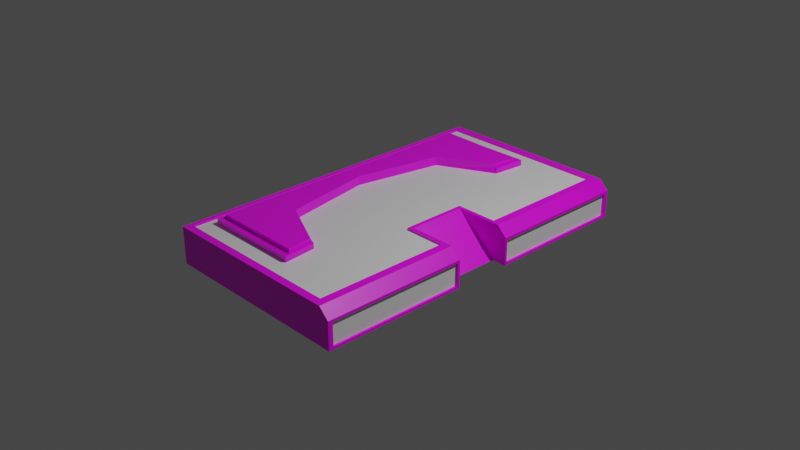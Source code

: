 # Source: stage.blend  (saved by Blender 3.2.14; exported with 4.5.12 LTS)
import bpy
from mathutils import Matrix  # noqa: F401  (used for matrix-valued properties, if any)

bpy.ops.wm.read_factory_settings(use_empty=True)
scene = bpy.context.scene
scene.name = 'Scene'

# ---- collections
col_collection = bpy.data.collections.new('Collection'); scene.collection.children.link(col_collection)

# ---- images (referenced by path relative to the original .blend; pixels are not part of the script)
import os
ASSET_DIR = os.environ.get("B2B_ASSET_DIR", "")  # directory of the original .blend (textures are referenced by path, not embedded)
HERE = os.path.dirname(os.path.abspath(__file__))  # packed textures are extracted next to this script under _unpacked/

def load_image(name, relpath, width, height, colorspace="sRGB"):
    """Load a texture the original file referenced (path relative to the .blend, or extracted next to this script)."""
    p = next((c for c in (os.path.join(HERE, relpath), os.path.join(ASSET_DIR, relpath)) if relpath and os.path.exists(c)), "")
    if p:
        img = bpy.data.images.load(p, check_existing=True)
        img.name = name
    else:  # same state as the original file: an image datablock whose file is absent (Cycles renders it pink)
        img = bpy.data.images.new(name, width, height)
        img.source = "FILE"
        img.filepath = "//" + (relpath or name)
    img.colorspace_settings.name = colorspace
    return img
img_material_base_color = load_image('Material Base Color', 'stageskin.png', 1024, 1024, 'sRGB')

# ---- materials (node trees are filled in below, after node groups)
mat_material = bpy.data.materials.new('Material')
mat_material.alpha_threshold = 0.0
mat_material.use_transparent_shadow = False
mat_material.line_color = (0.0, 0.0, 0.0, 1.0)
mat_material_001 = bpy.data.materials.new('Material.001')
mat_material_001.use_transparent_shadow = False

# ---- material node trees
mat_material.use_nodes = True; mat_material.node_tree.nodes.clear()
_N = mat_material.node_tree.nodes; _L = mat_material.node_tree.links
n0 = _N.new('ShaderNodeOutputMaterial'); n0.name = 'Material Output'; n0.location = (300, 300)
n1 = _N.new('ShaderNodeBsdfPrincipled'); n1.name = 'Principled BSDF'; n1.location = (10, 300)
n1.distribution = 'GGX'
n1.subsurface_method = 'RANDOM_WALK_SKIN'
n1.inputs[2].default_value = 0.4
n1.inputs[3].default_value = 1.45
n1.inputs[27].default_value = (0.0, 0.0, 0.0, 1.0)
n1.inputs[28].default_value = 1.0
n2 = _N.new('ShaderNodeTexImage'); n2.name = 'Image Texture'; n2.location = (-280, 280)
n2.image = img_material_base_color
_L.new(n1.outputs[0], n0.inputs[0])
_L.new(n2.outputs[0], n1.inputs[0])
n0.is_active_output = True
mat_material_001.use_nodes = True; mat_material_001.node_tree.nodes.clear()
_N = mat_material_001.node_tree.nodes; _L = mat_material_001.node_tree.links
n0 = _N.new('ShaderNodeBsdfPrincipled'); n0.name = 'Principled BSDF'; n0.location = (10, 300)
n0.distribution = 'GGX'
n0.subsurface_method = 'RANDOM_WALK_SKIN'
n0.inputs[3].default_value = 1.45
n0.inputs[27].default_value = (0.0, 0.0, 0.0, 1.0)
n0.inputs[28].default_value = 1.0
n1 = _N.new('ShaderNodeOutputMaterial'); n1.name = 'Material Output'; n1.location = (300, 300)
_L.new(n0.outputs[0], n1.inputs[0])
n1.is_active_output = True

# ---- world
world_world = bpy.data.worlds.new('World'); scene.world = world_world
world_world.use_nodes = True; world_world.node_tree.nodes.clear()
_N = world_world.node_tree.nodes; _L = world_world.node_tree.links
n0 = _N.new('ShaderNodeOutputWorld'); n0.name = 'World Output'; n0.location = (300, 300)
n1 = _N.new('ShaderNodeBackground'); n1.name = 'Background'; n1.location = (10, 300)
n1.inputs[0].default_value = (0.05088, 0.05088, 0.05088, 1.0)
_L.new(n1.outputs[0], n0.inputs[0])
n0.is_active_output = True
world_world.color = (0.05088, 0.05088, 0.05088)
world_world.use_sun_shadow = False
world_world.sun_shadow_jitter_overblur = 0.0

# ---- cameras
cam_camera = bpy.data.cameras.new('Camera')
cam_camera.clip_end = 100.0
cam_camera.ortho_scale = 7.314

# ---- lights
light_light = bpy.data.lights.new('Light', 'POINT')
light_light.transmission_factor = 0.0
light_light.energy = 1000.0
light_light.shadow_soft_size = 0.1
light_light.shadow_maximum_resolution = 0.006
light_light.use_absolute_resolution = True

# ---- meshes
me_cube = bpy.data.meshes.new('Cube')
me_cube.from_pydata([(0.9555, 1.822, 0.2007), (1.0, 1.906, -0.2007), (0.9555, -1.821, 0.2007), (1.0, -1.906, -0.2007), (-0.9555, 1.822, 0.2007), (-1.0, 1.906, -0.2007), (-0.9555, -1.821, 0.2007), (-1.0, -1.906, -0.2007), (-1.0, 0.6357, -0.2007), (-1.0, -0.6351, -0.2007), (0.9555, 0.3584, 0.2007), (0.9555, -0.3578, 0.2007), (-0.9555, -0.6351, 0.1992), (-0.9555, 0.6357, 0.1992), (1.0, -0.3157, -0.2007), (1.0, 0.3162, -0.2007), (0.3333, 1.906, -0.2007), (-0.3333, 1.906, -0.2007), (0.3333, -1.821, 0.2007), (-0.3333, -1.821, 0.1992), (-0.3333, -1.906, -0.2007), (0.3333, -1.906, -0.2007), (-0.3333, 1.822, 0.1992), (0.3333, 1.822, 0.2007), (0.5399, 0.3162, -0.2007), (-0.3333, 0.6357, -0.2007), (0.5399, -0.3157, -0.2007), (-0.3333, -0.6351, -0.2007), (0.4955, 0.3584, 0.2007), (0.4955, -0.3578, 0.2007), (1.066, 1.859, 0.1833), (1.048, 1.906, -0.2007), (1.066, -1.858, 0.1833), (1.048, -1.906, -0.2007), (1.066, -0.3393, 0.1833), (1.048, 0.3162, -0.2007), (1.066, 0.3399, 0.1833), (1.048, -0.3157, -0.2007), (1.156, 1.854, 0.06858), (1.156, 1.854, -0.1774), (1.156, -1.854, 0.06858), (1.156, -1.854, -0.1774), (1.156, -0.3417, 0.06858), (1.156, 0.3423, -0.1774), (1.156, 0.3423, 0.06858), (1.156, -0.3417, -0.1774), (1.138, 1.859, 0.1134), (1.156, 1.906, -0.2049), (1.138, -1.858, 0.1134), (1.156, -1.906, -0.2049), (1.138, -0.3393, 0.1134), (1.156, 0.3162, -0.2049), (1.138, 0.3399, 0.1134), (1.156, -0.3157, -0.2049), (1.132, 1.854, 0.06858), (1.132, 1.854, -0.1774), (1.132, -1.854, 0.06858), (1.132, -1.854, -0.1774), (1.132, -0.3417, 0.06858), (1.132, 0.3423, -0.1774), (1.132, 0.3423, 0.06858), (1.132, -0.3417, -0.1774), (-0.3333, -1.906, 0.2007), (-1.0, -1.906, 0.2007), (1.0, -0.3157, 0.2007), (1.0, -1.906, 0.2007), (-1.0, 0.6357, 0.2007), (-1.0, 1.906, 0.2007), (0.3333, 1.906, 0.2007), (1.0, 1.906, 0.2007), (1.0, 0.3162, 0.2007), (-1.0, -0.6351, 0.2007), (0.5399, 0.3162, 0.2007), (0.5399, -0.3157, 0.2007), (0.3333, -1.906, 0.2007), (-0.3333, 1.906, 0.2007), (-0.8448, 0.6357, 0.1752), (0.1781, 1.253, 0.1752), (-0.8448, -0.6351, 0.1752), (0.1781, -1.252, 0.1752), (0.2137, 1.611, 0.1752), (-0.3333, 1.822, 0.1752), (0.2137, -1.61, 0.1752), (-0.3333, -1.61, 0.1752), (-0.8448, -1.61, 0.1752), (0.9555, -0.3578, 0.1752), (0.9555, -1.821, 0.1752), (-0.8448, 1.611, 0.1752), (0.9555, 1.822, 0.1752), (0.9555, 0.3584, 0.1752), (0.3333, 1.822, 0.1752), (0.4955, 0.3584, 0.1752), (0.4955, -0.3578, 0.1752), (0.3333, -1.821, 0.1752), (-0.3333, -1.821, 0.1752), (-0.9555, -1.821, 0.1752), (-0.9555, 0.6357, 0.1752), (-0.9555, 1.822, 0.1752), (-0.9555, -0.6351, 0.1752), (-0.3333, 1.611, 0.1752), (-0.8054, 0.6357, 0.2285), (0.1388, 1.258, 0.2285), (-0.8054, -0.6351, 0.2285), (0.1781, -1.252, 0.2347), (-0.3333, 1.536, 0.2285), (-0.3333, -1.535, 0.2285), (0.1712, 1.536, 0.2285), (0.1712, -1.535, 0.2285), (-0.8054, -1.535, 0.2285), (-0.8054, 1.536, 0.2285), (0.2137, 1.611, 0.2413), (0.1781, 1.253, 0.2347), (0.1388, -1.257, 0.2285), (0.2137, -1.61, 0.2413), (-0.3333, -1.61, 0.2346), (-0.8448, -1.61, 0.2404), (-0.8448, 0.6357, 0.2346), (-0.8448, 1.611, 0.2404), (-0.8448, -0.6351, 0.2346), (-0.3333, 1.611, 0.2346), (-0.7533, 0.6357, 0.2733), (-0.425, 0.9512, 0.2733), (0.09463, 1.337, 0.2733), (-0.7533, -0.6351, 0.2733), (-0.425, -0.9821, 0.2733), (0.09484, -1.338, 0.2733), (-0.3333, 1.436, 0.2733), (-0.3333, -1.535, 0.2733), (0.1062, 1.436, 0.2733), (0.1062, -1.436, 0.2733), (-0.7533, -1.436, 0.2733), (-0.7533, 1.436, 0.2733), (-0.4231, -0.9799, 0.1752), (-0.4234, 0.949, 0.1752), (-1.0, 0.0002702, -0.2007), (-1.0, 0.0002702, 0.2007), (-0.3333, 0.0002702, -0.2007), (-0.9555, 0.0002702, 0.1992), (0.4955, 0.0002702, 0.2007), (-0.9555, 0.0002702, 0.1752), (0.4955, 0.0002702, 0.1752), (-0.8448, 0.0002702, 0.1752), (0.1781, 0.0002702, 0.1752), (-0.8448, 0.0002702, 0.2346), (-0.8054, 0.0002702, 0.2285), (-0.6638, 0.0009862, 0.2733), (-0.7533, 0.0002702, 0.2733), (-0.6039, 0.0002702, 0.1752), (1.048, -0.3157, 0.2007), (1.048, -1.906, 0.2007), (1.048, 1.906, 0.2007), (1.048, 0.3162, 0.2007), (1.156, -0.3157, 0.09605), (1.156, -1.906, 0.09605), (1.156, 1.906, 0.09605), (1.156, 0.3162, 0.09605), (-0.4613, 1.035, 0.2733), (0.1388, 1.258, 0.2733), (-0.4613, -1.067, 0.2733), (0.1388, -1.257, 0.2733), (-0.6057, 0.0002702, 0.2733), (0.1712, 1.536, 0.2733), (0.1712, -1.535, 0.2733), (-0.3333, -1.436, 0.2733), (-0.8054, -1.535, 0.2733), (-0.8054, 0.6357, 0.2733), (-0.8054, 1.536, 0.2733), (-0.8054, -0.6351, 0.2733), (-0.8054, 0.0002702, 0.2733), (-0.3333, 1.536, 0.2733)], [], [(18, 2, 86, 93), (20, 62, 63, 7), (8, 66, 67, 5), (26, 14, 3, 21), (65, 3, 33, 149), (16, 68, 69, 1), (14, 64, 148, 37), (26, 73, 64, 14), (16, 1, 15, 24), (26, 24, 72, 73), (7, 63, 71, 9), (134, 135, 66, 8), (2, 11, 85, 86), (11, 29, 92, 85), (24, 15, 70, 72), (6, 19, 94, 95), (28, 10, 89, 91), (137, 12, 98, 139), (134, 136, 27, 9), (25, 24, 26, 27, 136), (5, 17, 25, 8), (17, 16, 24, 25), (5, 67, 75, 17), (17, 75, 68, 16), (9, 27, 20, 7), (27, 26, 21, 20), (3, 65, 74, 21), (21, 74, 62, 20), (138, 28, 91, 140), (12, 6, 95, 98), (15, 72, 73, 14), (14, 15, 24, 26), (34, 32, 48, 50), (30, 36, 52, 46), (1, 69, 150, 31), (15, 1, 31, 35), (70, 15, 35, 151), (3, 14, 37, 33), (64, 65, 149, 148), (69, 70, 151, 150), (38, 44, 60, 54), (44, 43, 59, 60), (31, 150, 154, 47), (37, 148, 152, 53), (33, 37, 53, 49), (35, 31, 47, 51), (149, 33, 49, 153), (151, 35, 51, 155), (38, 39, 47, 154), (41, 40, 153, 49), (40, 42, 152, 153), (39, 43, 51, 47), (44, 38, 154, 155), (45, 41, 49, 53), (43, 44, 155, 51), (42, 45, 53, 152), (61, 58, 56, 57), (55, 54, 60, 59), (42, 40, 56, 58), (39, 38, 54, 55), (45, 42, 58, 61), (41, 45, 61, 57), (43, 39, 55, 59), (40, 41, 57, 56), (19, 6, 63, 62), (11, 2, 65, 64), (13, 4, 67, 66), (23, 0, 69, 68), (0, 10, 70, 69), (6, 12, 71, 63), (137, 13, 66, 135), (10, 28, 72, 70), (29, 11, 64, 73), (2, 18, 74, 65), (18, 19, 62, 74), (4, 22, 75, 67), (22, 23, 68, 75), (28, 138, 29, 73, 72), (87, 76, 116, 117), (83, 82, 113, 114), (84, 83, 114, 115), (88, 90, 91, 89), (141, 78, 118, 143), (85, 92, 93, 86), (80, 99, 119, 110), (4, 13, 96, 97), (19, 18, 93, 94), (0, 23, 90, 88), (22, 4, 97, 81), (10, 0, 88, 89), (23, 22, 81, 90), (80, 77, 91, 90), (79, 82, 93, 92), (83, 84, 95, 94), (76, 87, 97, 96), (84, 78, 98, 95), (141, 76, 96, 139), (82, 83, 94, 93), (87, 99, 81, 97), (99, 80, 90, 81), (142, 79, 92, 140), (106, 104, 169, 161), (107, 112, 159, 162), (102, 108, 164, 167), (104, 109, 166, 169), (101, 106, 161, 157), (109, 100, 165, 166), (77, 80, 110, 111), (99, 87, 117, 119), (78, 84, 115, 118), (82, 79, 103, 113), (106, 101, 111, 110), (112, 107, 113, 103), (105, 108, 115, 114), (100, 109, 117, 116), (108, 102, 118, 115), (144, 100, 116, 143), (107, 105, 114, 113), (109, 104, 119, 117), (104, 106, 110, 119), (158, 123, 130, 163), (126, 131, 120, 156), (145, 146, 123, 158), (128, 126, 156, 122), (125, 158, 163, 129), (144, 102, 167, 168), (108, 105, 127, 164), (105, 107, 162, 127), (79, 132, 124, 112, 103), (159, 112, 124), (111, 101, 121, 133, 77), (157, 121, 101), (160, 124, 132, 147), (142, 147, 132, 79), (77, 133, 147, 142), (121, 160, 147, 133), (100, 144, 168, 165), (156, 120, 146, 145), (102, 144, 143, 118), (77, 142, 140, 91), (78, 141, 139, 98), (76, 141, 143, 116), (12, 137, 135, 71), (29, 138, 140, 92), (8, 25, 136, 134), (13, 137, 139, 96), (9, 71, 135, 134), (32, 34, 148, 149), (36, 30, 150, 151), (50, 48, 153, 152), (46, 52, 155, 154), (52, 36, 151, 155), (30, 46, 154, 150), (48, 32, 149, 153), (34, 50, 152, 148), (122, 156, 121, 157), (158, 125, 159, 124), (145, 158, 124, 160), (128, 122, 157, 161), (125, 129, 162, 159), (163, 130, 164, 127), (120, 131, 166, 165), (130, 123, 167, 164), (146, 120, 165, 168), (129, 163, 127, 162), (131, 126, 169, 166), (126, 128, 161, 169), (156, 145, 160, 121), (123, 146, 168, 167)])
me_cube.polygons.foreach_set('material_index', [0, 0, 0, 0, 0, 0, 0, 0, 0, 0, 0, 0, 0, 0, 0, 0, 0, 0, 0, 0, 0, 0, 0, 0, 0, 0, 0, 0, 0, 0, 0, 0, 0, 0, 0, 0, 0, 0, 0, 0, 0, 0, 0, 0, 0, 0, 0, 0, 0, 0, 0, 0, 0, 0, 0, 0, 1, 1, 0, 0, 0, 0, 0, 0, 0, 0, 0, 0, 0, 0, 0, 0, 0, 0, 0, 0, 0, 0, 0, 0, 0, 1, 0, 1, 0, 0, 0, 0, 0, 0, 0, 1, 1, 1, 1, 1, 1, 1, 1, 1, 1, 0, 0, 0, 0, 0, 0, 0, 0, 0, 0, 0, 0, 0, 0, 0, 0, 0, 0, 0, 0, 0, 0, 0, 0, 0, 0, 0, 0, 0, 0, 0, 0, 1, 1, 0, 0, 0, 0, 1, 1, 0, 0, 0, 0, 0, 0, 0, 0, 0, 0, 0, 0, 0, 0, 0, 0, 0, 0, 0, 0, 0, 0, 0, 0, 0, 0, 0, 0])
_uv = me_cube.uv_layers.new(name='UVMap')
_uv.uv.foreach_set('vector', [0.7896, 0.9632, 0.7896, 0.9643, 0.7896, 0.9643, 0.7896, 0.9632, 0.7888, 0.9516, 0.7862, 0.9516, 0.7863, 0.9473, 0.7888, 0.9473, 0.8051, 0.9378, 0.8025, 0.9378, 0.8025, 0.9335, 0.8051, 0.9335, 0.7674, 0.9697, 0.7674, 0.9689, 0.7684, 0.9689, 0.7684, 0.97, 0.7862, 0.9602, 0.7888, 0.9602, 0.7888, 0.9605, 0.7862, 0.9605, 0.7862, 0.9526, 0.7836, 0.9526, 0.7836, 0.9483, 0.7862, 0.9483, 0.7769, 0.9713, 0.7857, 0.9713, 0.7857, 0.9723, 0.7769, 0.9723, 0.7769, 0.9612, 0.7857, 0.9612, 0.7857, 0.9713, 0.7769, 0.9713, 0.7652, 0.97, 0.7652, 0.9689, 0.7663, 0.9689, 0.7663, 0.9697, 0.09364, 0.9185, 0.09364, 0.7828, 0.1753, 0.7828, 0.1753, 0.9185, 0.8051, 0.9463, 0.8025, 0.9463, 0.8025, 0.942, 0.8051, 0.942, 0.8051, 0.9399, 0.8025, 0.9399, 0.8025, 0.9378, 0.8051, 0.9378, 0.786, 0.9687, 0.786, 0.9676, 0.786, 0.9676, 0.786, 0.9687, 0.7865, 0.9676, 0.7865, 0.9685, 0.7865, 0.9685, 0.7865, 0.9676, 0.7858, 0.9747, 0.7858, 0.9646, 0.7946, 0.9646, 0.7946, 0.9747, 0.7896, 0.9609, 0.7896, 0.962, 0.7896, 0.962, 0.7896, 0.9609, 0.7865, 0.9676, 0.7865, 0.9685, 0.7864, 0.9685, 0.7864, 0.9676, 0.7897, 0.9626, 0.7897, 0.9632, 0.7896, 0.9632, 0.7896, 0.9626, 0.7668, 0.9722, 0.7668, 0.9711, 0.7674, 0.9711, 0.7674, 0.9722, 0.7663, 0.9711, 0.7663, 0.9697, 0.7674, 0.9697, 0.7674, 0.9711, 0.7668, 0.9711, 0.7652, 0.9722, 0.7652, 0.9711, 0.7663, 0.9711, 0.7663, 0.9722, 0.7652, 0.9711, 0.7652, 0.97, 0.7663, 0.9697, 0.7663, 0.9711, 0.7862, 0.9612, 0.7836, 0.9612, 0.7836, 0.9569, 0.7862, 0.9569, 0.7862, 0.9569, 0.7836, 0.9569, 0.7836, 0.9526, 0.7862, 0.9526, 0.7674, 0.9722, 0.7674, 0.9711, 0.7684, 0.9711, 0.7684, 0.9722, 0.7674, 0.9711, 0.7674, 0.9697, 0.7684, 0.97, 0.7684, 0.9711, 0.7888, 0.9602, 0.7862, 0.9602, 0.7862, 0.9559, 0.7888, 0.9559, 0.7888, 0.9559, 0.7862, 0.9559, 0.7862, 0.9516, 0.7888, 0.9516, 0.7844, 0.9679, 0.7844, 0.9686, 0.7843, 0.9686, 0.7843, 0.9679, 0.7897, 0.9632, 0.7897, 0.9643, 0.7896, 0.9643, 0.7896, 0.9632, 0.9535, 0.9401, 0.928, 0.9401, 0.928, 0.9769, 0.9535, 0.9769, 0.7626, 0.975, 0.7626, 0.9761, 0.7619, 0.9761, 0.7619, 0.975, 0.9616, 0.8361, 0.9631, 0.8361, 0.9631, 0.8363, 0.9616, 0.8363, 0.9584, 0.8361, 0.9599, 0.8361, 0.9599, 0.8363, 0.9584, 0.8363, 0.7862, 0.9483, 0.7836, 0.9483, 0.7836, 0.948, 0.7862, 0.948, 0.7663, 0.9689, 0.7652, 0.9689, 0.7652, 0.9688, 0.7663, 0.9688, 0.7946, 0.9646, 0.7858, 0.9646, 0.7858, 0.9636, 0.7946, 0.9636, 0.7684, 0.9689, 0.7674, 0.9689, 0.7674, 0.9688, 0.7684, 0.9688, 0.9557, 0.8257, 0.9574, 0.8257, 0.9574, 0.8258, 0.9557, 0.8258, 0.9522, 0.8257, 0.9539, 0.8257, 0.9539, 0.8258, 0.9522, 0.8258, 0.7956, 0.9515, 0.7956, 0.9321, 0.7964, 0.9321, 0.7964, 0.9515, 0.8037, 0.9399, 0.8037, 0.9321, 0.8044, 0.9321, 0.8044, 0.9399, 0.7862, 0.948, 0.7836, 0.948, 0.7843, 0.9473, 0.7862, 0.9473, 0.7769, 0.9723, 0.7857, 0.9723, 0.7834, 0.9747, 0.7769, 0.9747, 0.7684, 0.9688, 0.7674, 0.9688, 0.7674, 0.9687, 0.7684, 0.9687, 0.7663, 0.9688, 0.7652, 0.9688, 0.7652, 0.9687, 0.7663, 0.9687, 0.7862, 0.9605, 0.7888, 0.9605, 0.7888, 0.9612, 0.7869, 0.9612, 0.7946, 0.9636, 0.7858, 0.9636, 0.7857, 0.9612, 0.7923, 0.9612, 0.7843, 0.8439, 0.7828, 0.8439, 0.7827, 0.8437, 0.7845, 0.8437, 0.7827, 0.8701, 0.7841, 0.8701, 0.7843, 0.8703, 0.7825, 0.8703, 0.7841, 0.8701, 0.7841, 0.8664, 0.7843, 0.8663, 0.7843, 0.8703, 0.7828, 0.8439, 0.7828, 0.8476, 0.7827, 0.8477, 0.7827, 0.8437, 0.7843, 0.8476, 0.7843, 0.8439, 0.7845, 0.8437, 0.7845, 0.8477, 0.7827, 0.8664, 0.7827, 0.8701, 0.7825, 0.8703, 0.7825, 0.8663, 0.7828, 0.8476, 0.7843, 0.8476, 0.7845, 0.8477, 0.7827, 0.8477, 0.7841, 0.8664, 0.7827, 0.8664, 0.7825, 0.8663, 0.7843, 0.8663, -0.3091, 0.3864, -0.3091, 0.112, 1.377, 0.112, 1.377, 0.3864, -0.3091, 0.6609, -0.3091, 0.3864, 1.377, 0.3864, 1.377, 0.6609, 0.7949, 0.9515, 0.7949, 0.9321, 0.7956, 0.9321, 0.7956, 0.9515, 0.8052, 0.9399, 0.8052, 0.9321, 0.8059, 0.9321, 0.8059, 0.9399, 0.8059, 0.9399, 0.8059, 0.9321, 0.8066, 0.9321, 0.8066, 0.9399, 0.7971, 0.9321, 0.7971, 0.9515, 0.7964, 0.9515, 0.7964, 0.9321, 0.7979, 0.9321, 0.7979, 0.9515, 0.7971, 0.9515, 0.7971, 0.9321, 0.8044, 0.9399, 0.8044, 0.9321, 0.8052, 0.9321, 0.8052, 0.9399, 0.9573, 0.8222, 0.9573, 0.8206, 0.9574, 0.8205, 0.9574, 0.8222, 0.9558, 0.8256, 0.9573, 0.8256, 0.9574, 0.8257, 0.9557, 0.8257, 0.9539, 0.8206, 0.9523, 0.8206, 0.9522, 0.8205, 0.9539, 0.8205, 0.9523, 0.8239, 0.9523, 0.8256, 0.9522, 0.8257, 0.9522, 0.8239, 0.9523, 0.8256, 0.9538, 0.8256, 0.9539, 0.8257, 0.9522, 0.8257, 0.9573, 0.8206, 0.9557, 0.8206, 0.9557, 0.8205, 0.9574, 0.8205, 0.9548, 0.8206, 0.9539, 0.8206, 0.9539, 0.8205, 0.9548, 0.8205, 0.9538, 0.8256, 0.9538, 0.8244, 0.9539, 0.8245, 0.9539, 0.8257, 0.9558, 0.8244, 0.9558, 0.8256, 0.9557, 0.8257, 0.9557, 0.8245, 0.9573, 0.8256, 0.9573, 0.8239, 0.9574, 0.8239, 0.9574, 0.8257, 0.9573, 0.8239, 0.9573, 0.8222, 0.9574, 0.8222, 0.9574, 0.8239, 0.9523, 0.8206, 0.9523, 0.8222, 0.9522, 0.8222, 0.9522, 0.8205, 0.9523, 0.8222, 0.9523, 0.8239, 0.9522, 0.8239, 0.9522, 0.8222, 0.963, 0.8277, 0.9555, 0.8277, 0.948, 0.8277, 0.9488, 0.8268, 0.9621, 0.8268, 0.7763, 0.968, 0.7763, 0.9711, 0.7759, 0.9711, 0.7759, 0.968, 0.7933, 0.9808, 0.7933, 0.9841, 0.7929, 0.9841, 0.7929, 0.9808, 0.7933, 0.9777, 0.7933, 0.9808, 0.7929, 0.9808, 0.7929, 0.9777, 1.313, 0.00988, 1.313, 0.2612, 0.7221, 0.1957, 0.7221, 0.00988, 0.7763, 0.9731, 0.7763, 0.9751, 0.7759, 0.9751, 0.7759, 0.9731, 0.4328, 0.009881, 0.4328, 0.1957, -0.1584, 0.2612, -0.1584, 0.009881, 0.7933, 0.9654, 0.7933, 0.9621, 0.7937, 0.9621, 0.7937, 0.9654, 0.7897, 0.9609, 0.7897, 0.962, 0.7896, 0.962, 0.7896, 0.9609, 0.7896, 0.962, 0.7896, 0.9632, 0.7896, 0.9632, 0.7896, 0.962, 0.7897, 0.9609, 0.7897, 0.962, 0.7897, 0.962, 0.7897, 0.9609, 0.7897, 0.9632, 0.7897, 0.9643, 0.7897, 0.9643, 0.7897, 0.9632, 0.7844, 0.9683, 0.7844, 0.9673, 0.7844, 0.9673, 0.7844, 0.9683, 0.7897, 0.962, 0.7897, 0.9632, 0.7897, 0.9632, 0.7897, 0.962, 1.228, 0.3096, 1.083, 0.3239, 0.7221, 0.1957, 1.313, 0.2612, 0.07138, 0.3239, -0.07308, 0.3096, -0.1584, 0.2612, 0.4328, 0.1957, -0.07308, 0.5305, -0.07308, 0.7371, -0.1584, 0.7819, -0.1584, 0.5305, 0.8341, 0.7371, 1.228, 0.7371, 1.313, 0.7819, 0.8341, 0.7819, -0.07308, 0.7371, 0.3207, 0.7371, 0.3207, 0.7819, -0.1584, 0.7819, 0.5774, 0.7371, 0.8341, 0.7371, 0.8341, 0.7819, 0.5774, 0.7819, -0.07308, 0.3096, -0.07308, 0.5305, -0.1584, 0.5305, -0.1584, 0.2612, 1.228, 0.7371, 1.228, 0.5305, 1.313, 0.5305, 1.313, 0.7819, 1.228, 0.5305, 1.228, 0.3096, 1.313, 0.2612, 1.313, 0.5305, 0.5774, 0.3239, 0.07138, 0.3239, 0.4328, 0.1957, 0.5774, 0.1957, 0.7881, 0.9668, 0.7881, 0.9634, 0.7884, 0.9634, 0.7884, 0.9668, 0.8024, 0.9493, 0.8024, 0.9483, 0.8027, 0.9483, 0.8027, 0.9493, 0.7884, 0.9571, 0.7884, 0.9602, 0.7881, 0.9602, 0.7881, 0.9571, 0.7881, 0.9634, 0.7881, 0.9602, 0.7884, 0.9602, 0.7884, 0.9634, 0.8024, 0.9483, 0.8024, 0.9493, 0.8021, 0.9493, 0.8021, 0.9483, 0.7884, 0.9494, 0.7884, 0.9526, 0.7881, 0.9526, 0.7881, 0.9494, 0.7827, 0.9796, 0.7827, 0.9807, 0.7823, 0.9807, 0.7824, 0.9796, 0.7933, 0.9621, 0.7933, 0.959, 0.7937, 0.959, 0.7937, 0.9621, 0.7763, 0.9751, 0.7763, 0.9782, 0.7759, 0.9782, 0.7759, 0.9751, 0.7827, 0.9807, 0.7827, 0.9796, 0.7831, 0.9796, 0.7831, 0.9807, 0.951, 0.831, 0.9508, 0.8303, 0.951, 0.8303, 0.9511, 0.8312, 0.9508, 0.8244, 0.951, 0.8237, 0.9511, 0.8236, 0.951, 0.8244, 0.9487, 0.8237, 0.9466, 0.8237, 0.9464, 0.8236, 0.9487, 0.8236, 0.9466, 0.8289, 0.9466, 0.831, 0.9464, 0.8312, 0.9464, 0.8289, 0.9466, 0.8237, 0.9466, 0.8259, 0.9464, 0.8259, 0.9464, 0.8236, 0.9466, 0.8274, 0.9466, 0.8289, 0.9464, 0.8289, 0.9464, 0.8274, 0.951, 0.8237, 0.9487, 0.8237, 0.9487, 0.8236, 0.9511, 0.8236, 0.9466, 0.831, 0.9487, 0.831, 0.9487, 0.8312, 0.9464, 0.8312, 0.9487, 0.831, 0.951, 0.831, 0.9511, 0.8312, 0.9487, 0.8312, 0.9747, 0.9434, 0.9681, 0.9486, 0.9681, 0.939, 0.9776, 0.939, 0.9776, 0.9733, 0.9681, 0.9733, 0.9681, 0.9637, 0.9747, 0.9685, 0.9685, 0.9562, 0.9681, 0.9562, 0.9681, 0.9486, 0.9747, 0.9434, 0.9876, 0.9733, 0.9776, 0.9733, 0.9747, 0.9685, 0.9873, 0.9721, 0.9873, 0.9402, 0.9747, 0.9434, 0.9776, 0.939, 0.9876, 0.939, 0.7884, 0.9548, 0.7884, 0.9571, 0.7881, 0.9571, 0.7881, 0.9548, 0.8074, 0.9602, 0.8074, 0.9634, 0.8071, 0.9634, 0.8071, 0.9602, 0.8074, 0.9634, 0.8074, 0.9668, 0.8071, 0.9668, 0.8071, 0.9634, 0.771, 0.9782, 0.771, 0.9819, 0.7704, 0.9819, 0.7707, 0.9785, 0.7706, 0.9782, 0.7944, 0.9612, 0.7959, 0.9612, 0.7944, 0.9807, 0.77, 0.9819, 0.7701, 0.9817, 0.7698, 0.9782, 0.7704, 0.9782, 0.7704, 0.9819, 0.7822, 0.9658, 0.7822, 0.9434, 0.7839, 0.9658, 0.7927, 0.9621, 0.7927, 0.959, 0.7933, 0.959, 0.7933, 0.9621, 0.5774, 0.3239, 0.5774, 0.6399, 0.1815, 0.5668, 0.07138, 0.3239, 1.083, 0.3239, 0.9607, 0.5669, 0.5774, 0.6399, 0.5774, 0.3239, 0.7927, 0.9651, 0.7927, 0.9621, 0.7933, 0.9621, 0.7933, 0.9651, 0.7884, 0.9526, 0.7884, 0.9548, 0.7881, 0.9548, 0.7881, 0.9526, 0.9747, 0.9685, 0.9681, 0.9637, 0.9681, 0.9562, 0.9685, 0.9562, 0.9466, 0.8259, 0.9466, 0.8274, 0.9464, 0.8274, 0.9464, 0.8259, 1.083, 0.3239, 0.5774, 0.3239, 0.5774, 0.1957, 0.7221, 0.1957, 0.3207, 0.7371, 0.5774, 0.7371, 0.5774, 0.7819, 0.3207, 0.7819, 0.7763, 0.9711, 0.7763, 0.9731, 0.7759, 0.9731, 0.7759, 0.9711, 0.9557, 0.8206, 0.9548, 0.8206, 0.9548, 0.8205, 0.9557, 0.8205, 0.7844, 0.9673, 0.7844, 0.9679, 0.7843, 0.9679, 0.7843, 0.9673, 0.7663, 0.9722, 0.7663, 0.9711, 0.7668, 0.9711, 0.7668, 0.9722, 0.7897, 0.962, 0.7897, 0.9626, 0.7896, 0.9626, 0.7896, 0.962, 0.8051, 0.942, 0.8025, 0.942, 0.8025, 0.9399, 0.8051, 0.9399, 0.7881, 0.97, 0.7935, 0.97, 0.7937, 0.9701, 0.7879, 0.9701, 0.7996, 0.97, 0.8049, 0.97, 0.8052, 0.9701, 0.7994, 0.9701, 0.7935, 0.9694, 0.7881, 0.9694, 0.7879, 0.9692, 0.7937, 0.9692, 0.8049, 0.9694, 0.7996, 0.9694, 0.7994, 0.9692, 0.8052, 0.9692, 0.7996, 0.9694, 0.7996, 0.97, 0.7994, 0.9701, 0.7994, 0.9692, 0.8049, 0.97, 0.8049, 0.9694, 0.8052, 0.9692, 0.8052, 0.9701, 0.7881, 0.9694, 0.7881, 0.97, 0.7879, 0.9701, 0.7879, 0.9692, 0.7935, 0.97, 0.7935, 0.9694, 0.7937, 0.9692, 0.7937, 0.9701, 0.9676, 0.8313, 0.9693, 0.8318, 0.9692, 0.8319, 0.9675, 0.8315, 0.9693, 0.835, 0.9676, 0.8355, 0.9675, 0.8353, 0.9692, 0.8349, 0.9701, 0.8334, 0.9693, 0.835, 0.9692, 0.8349, 0.9699, 0.8334, 0.9676, 0.8312, 0.9676, 0.8313, 0.9675, 0.8315, 0.9674, 0.831, 0.9676, 0.8355, 0.9676, 0.8356, 0.9674, 0.8358, 0.9675, 0.8353, 0.9689, 0.8356, 0.9701, 0.8356, 0.9703, 0.8358, 0.9689, 0.8358, 0.9701, 0.8324, 0.9701, 0.8312, 0.9703, 0.831, 0.9703, 0.8324, 0.9701, 0.8356, 0.9701, 0.8344, 0.9703, 0.8344, 0.9703, 0.8358, 0.9701, 0.8334, 0.9701, 0.8324, 0.9703, 0.8324, 0.9703, 0.8334, 0.9676, 0.8356, 0.9689, 0.8356, 0.9689, 0.8358, 0.9674, 0.8358, 0.9701, 0.8312, 0.9689, 0.8312, 0.9689, 0.831, 0.9703, 0.831, 0.9689, 0.8312, 0.9676, 0.8312, 0.9674, 0.831, 0.9689, 0.831, 0.9693, 0.8318, 0.9701, 0.8334, 0.9699, 0.8334, 0.9692, 0.8319, 0.9701, 0.8344, 0.9701, 0.8334, 0.9703, 0.8334, 0.9703, 0.8344])
me_cube.materials.append(mat_material)
me_cube.materials.append(mat_material_001)
me_cube.use_mirror_vertex_groups = False
me_cube.update()

# ---- objects
ob_cube = bpy.data.objects.new('Cube', me_cube)
ob_light = bpy.data.objects.new('Light', light_light)
ob_camera = bpy.data.objects.new('Camera', cam_camera)

# ---- transforms, parenting, visibility, modifiers, constraints
ob_cube.location = (0.0, 0.0, 0.0)
ob_cube.lock_rotations_4d = False
ob_cube.empty_display_type = 'ARROWS'
ob_cube.lineart.crease_threshold = 0.0
ob_light.location = (4.076, 1.005, 5.904)
ob_light.rotation_euler = (0.6503, 0.05522, 1.866)
ob_light.lock_rotations_4d = False
ob_light.empty_display_type = 'ARROWS'
ob_light.color = (0.0, 0.0, 0.0, 0.0)
ob_light.lineart.crease_threshold = 0.0
ob_camera.location = (7.359, -6.926, 4.958)
ob_camera.rotation_euler = (1.109, 0.0, 0.8149)
ob_camera.lock_rotations_4d = False
ob_camera.empty_display_type = 'ARROWS'
ob_camera.color = (0.0, 0.0, 0.0, 0.0)
ob_camera.display_type = 'WIRE'
ob_camera.lineart.crease_threshold = 0.0

# ---- collection membership
col_collection.objects.link(ob_cube)
col_collection.objects.link(ob_light)
col_collection.objects.link(ob_camera)

# ---- scene / render settings (as saved in the file)
scene.camera = ob_camera
scene.frame_start = 1; scene.frame_end = 250; scene.frame_set(1)
scene.render.engine = 'BLENDER_EEVEE_NEXT'
scene.cycles.sampling_pattern = 'TABULATED_SOBOL'
scene.cycles.use_light_tree = False
scene.view_settings.view_transform = 'Filmic'
bpy.context.view_layer.update()
